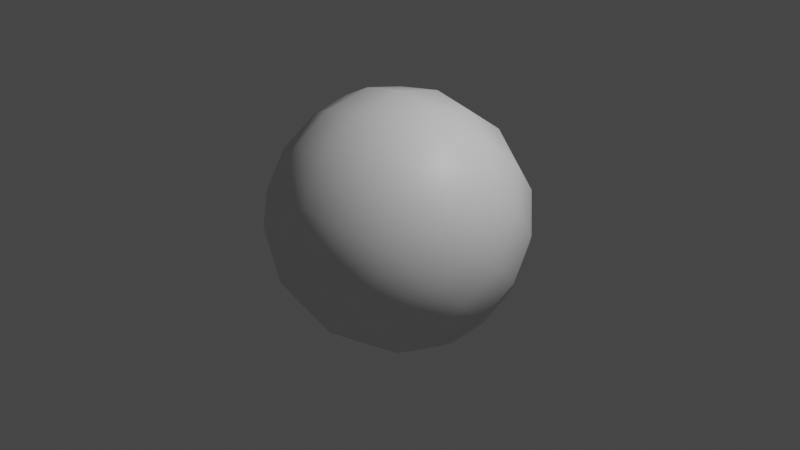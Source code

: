 # Source: exploration-1-2021.blend  (saved by Blender 2.93.20; exported with 4.5.12 LTS)
import bpy
from mathutils import Matrix  # noqa: F401  (used for matrix-valued properties, if any)

bpy.ops.wm.read_factory_settings(use_empty=True)
scene = bpy.context.scene
scene.name = 'Scene'

# ---- collections
col_collection = bpy.data.collections.new('Collection'); scene.collection.children.link(col_collection)

# ---- materials (node trees are filled in below, after node groups)
mat_my_material = bpy.data.materials.new('My Material')
mat_my_material.use_transparent_shadow = False

# ---- material node trees
mat_my_material.use_nodes = True; mat_my_material.node_tree.nodes.clear()
_N = mat_my_material.node_tree.nodes; _L = mat_my_material.node_tree.links
n0 = _N.new('ShaderNodeBsdfPrincipled'); n0.name = 'Principled BSDF'; n0.location = (10, 300)
n0.distribution = 'GGX'
n0.subsurface_method = 'BURLEY'
n0.inputs[3].default_value = 1.45
n0.inputs[27].default_value = (0.0, 0.0, 0.0, 1.0)
n0.inputs[28].default_value = 1.0
n1 = _N.new('ShaderNodeOutputMaterial'); n1.name = 'Material Output'; n1.location = (300, 300)
_L.new(n0.outputs[0], n1.inputs[0])
n1.is_active_output = True

# ---- world
world_world = bpy.data.worlds.new('World'); scene.world = world_world
world_world.use_nodes = True; world_world.node_tree.nodes.clear()
_N = world_world.node_tree.nodes; _L = world_world.node_tree.links
n0 = _N.new('ShaderNodeOutputWorld'); n0.name = 'World Output'; n0.location = (300, 300)
n1 = _N.new('ShaderNodeBackground'); n1.name = 'Background'; n1.location = (10, 300)
n1.inputs[0].default_value = (0.05088, 0.05088, 0.05088, 1.0)
_L.new(n1.outputs[0], n0.inputs[0])
n0.is_active_output = True
world_world.color = (0.05088, 0.05088, 0.05088)
world_world.use_sun_shadow = False
world_world.sun_shadow_jitter_overblur = 0.0

# ---- cameras
cam_camera = bpy.data.cameras.new('Camera')
cam_camera.clip_end = 100.0
cam_camera.ortho_scale = 7.314

# ---- lights
light_light = bpy.data.lights.new('Light', 'POINT')
light_light.transmission_factor = 0.0
light_light.energy = 1000.0
light_light.shadow_soft_size = 0.1
light_light.shadow_maximum_resolution = 0.006
light_light.use_absolute_resolution = True

# ---- meshes
me_cube_014 = bpy.data.meshes.new('Cube.014')
me_cube_014.from_pydata([(-1.0, -1.0, -1.0), (-1.0, -1.0, 1.0), (-1.0, 1.0, -1.0), (-1.0, 1.0, 1.0), (1.0, -1.0, -1.0), (1.0, -1.0, 1.0), (1.0, 1.0, -1.0), (1.0, 1.0, 1.0)], [], [(0, 1, 3, 2), (2, 3, 7, 6), (6, 7, 5, 4), (4, 5, 1, 0), (2, 6, 4, 0), (7, 3, 1, 5)])
me_cube_014.polygons.foreach_set('use_smooth', [True] * 6)
_uv = me_cube_014.uv_layers.new(name='UVMap')
_uv.uv.foreach_set('vector', [0.375, 0.0, 0.625, 0.0, 0.625, 0.25, 0.375, 0.25, 0.375, 0.25, 0.625, 0.25, 0.625, 0.5, 0.375, 0.5, 0.375, 0.5, 0.625, 0.5, 0.625, 0.75, 0.375, 0.75, 0.375, 0.75, 0.625, 0.75, 0.625, 1.0, 0.375, 1.0, 0.125, 0.5, 0.375, 0.5, 0.375, 0.75, 0.125, 0.75, 0.625, 0.5, 0.875, 0.5, 0.875, 0.75, 0.625, 0.75])
me_cube_014.materials.append(mat_my_material)
me_cube_014.use_remesh_fix_poles = True
me_cube_014.use_remesh_preserve_attributes = False
me_cube_014.update()

# ---- objects
ob_light = bpy.data.objects.new('Light', light_light)
ob_camera = bpy.data.objects.new('Camera', cam_camera)
ob_cube = bpy.data.objects.new('Cube', me_cube_014)

# ---- transforms, parenting, visibility, modifiers, constraints
ob_light.location = (4.076, 1.005, 5.904)
ob_light.rotation_euler = (0.6503, 0.05522, 1.866)
ob_light.lock_rotations_4d = False
ob_light.empty_display_type = 'ARROWS'
ob_light.color = (0.0, 0.0, 0.0, 0.0)
ob_light.lineart.crease_threshold = 0.0
ob_camera.location = (7.359, -6.926, 4.958)
ob_camera.rotation_euler = (1.109, 0.0, 0.8149)
ob_camera.lock_rotations_4d = False
ob_camera.empty_display_type = 'ARROWS'
ob_camera.color = (0.0, 0.0, 0.0, 0.0)
ob_camera.display_type = 'WIRE'
ob_camera.lineart.crease_threshold = 0.0
ob_cube.location = (0.0, 0.0, 0.0)
ob_cube.rotation_euler = (0.7854, 0.0, 0.0)
_m = ob_cube.modifiers.new('My Modifier', 'SUBSURF')
_m.levels = 3
_m = ob_cube.modifiers.new('My Displacement', 'DISPLACE')

# ---- collection membership
col_collection.objects.link(ob_light)
col_collection.objects.link(ob_camera)
col_collection.objects.link(ob_cube)

# ---- scene / render settings (as saved in the file)
scene.camera = ob_camera
scene.frame_start = 1; scene.frame_end = 250; scene.frame_set(1)
scene.render.engine = 'BLENDER_EEVEE_NEXT'
scene.cycles.use_denoising = False
scene.cycles.samples = 128
scene.cycles.sampling_pattern = 'TABULATED_SOBOL'
scene.cycles.use_adaptive_sampling = False
scene.cycles.use_light_tree = False
scene.view_settings.view_transform = 'Filmic'
bpy.context.view_layer.update()
